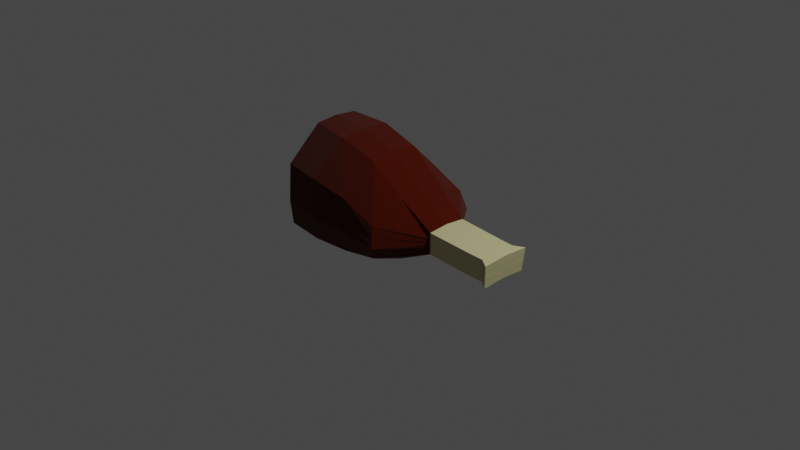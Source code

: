 # Source: ham.blend  (saved by Blender 2.91.10; exported with 4.5.12 LTS)
import bpy
from mathutils import Matrix  # noqa: F401  (used for matrix-valued properties, if any)

bpy.ops.wm.read_factory_settings(use_empty=True)
scene = bpy.context.scene
scene.name = 'Scene'

# ---- collections
col_collection = bpy.data.collections.new('Collection'); scene.collection.children.link(col_collection)

# ---- materials (node trees are filled in below, after node groups)
mat_meat = bpy.data.materials.new('Meat')
mat_meat.use_transparent_shadow = False
mat_pink_meat = bpy.data.materials.new('pink meat')
mat_pink_meat.use_transparent_shadow = False
mat_material_001 = bpy.data.materials.new('Material.001')
mat_material_001.use_transparent_shadow = False

# ---- material node trees
mat_meat.use_nodes = True; mat_meat.node_tree.nodes.clear()
_N = mat_meat.node_tree.nodes; _L = mat_meat.node_tree.links
n0 = _N.new('ShaderNodeBsdfPrincipled'); n0.name = 'Principled BSDF'; n0.location = (10, 300)
n0.distribution = 'GGX'
n0.subsurface_method = 'BURLEY'
n0.inputs[0].default_value = (0.06663, 0.005605, 0.0003035, 1.0)
n0.inputs[2].default_value = 0.3901
n0.inputs[3].default_value = 1.45
n0.inputs[9].default_value = (1.1, 0.2, 0.1)
n0.inputs[13].default_value = 0.0
n0.inputs[14].default_value = (0.8051, 0.7924, 0.7913, 1.0)
n0.inputs[15].default_value = 0.6044
n0.inputs[24].default_value = 0.1143
n0.inputs[27].default_value = (0.0, 0.0, 0.0, 1.0)
n0.inputs[28].default_value = 1.0
n1 = _N.new('ShaderNodeOutputMaterial'); n1.name = 'Material Output'; n1.location = (300, 300)
_L.new(n0.outputs[0], n1.inputs[0])
n1.is_active_output = True
mat_pink_meat.use_nodes = True; mat_pink_meat.node_tree.nodes.clear()
_N = mat_pink_meat.node_tree.nodes; _L = mat_pink_meat.node_tree.links
n0 = _N.new('ShaderNodeBsdfPrincipled'); n0.name = 'Principled BSDF'; n0.location = (10, 300)
n0.distribution = 'GGX'
n0.subsurface_method = 'BURLEY'
n0.inputs[0].default_value = (0.3588, 0.07735, 0.05828, 1.0)
n0.inputs[3].default_value = 1.45
n0.inputs[27].default_value = (0.0, 0.0, 0.0, 1.0)
n0.inputs[28].default_value = 1.0
n1 = _N.new('ShaderNodeOutputMaterial'); n1.name = 'Material Output'; n1.location = (300, 300)
_L.new(n0.outputs[0], n1.inputs[0])
n1.is_active_output = True
mat_material_001.use_nodes = True; mat_material_001.node_tree.nodes.clear()
_N = mat_material_001.node_tree.nodes; _L = mat_material_001.node_tree.links
n0 = _N.new('ShaderNodeBsdfPrincipled'); n0.name = 'Principled BSDF'; n0.location = (10, 300)
n0.distribution = 'GGX'
n0.subsurface_method = 'BURLEY'
n0.inputs[0].default_value = (0.6038, 0.5583, 0.2874, 1.0)
n0.inputs[3].default_value = 1.45
n0.inputs[27].default_value = (0.0, 0.0, 0.0, 1.0)
n0.inputs[28].default_value = 1.0
n1 = _N.new('ShaderNodeOutputMaterial'); n1.name = 'Material Output'; n1.location = (300, 300)
_L.new(n0.outputs[0], n1.inputs[0])
n1.is_active_output = True

# ---- world
world_world = bpy.data.worlds.new('World'); scene.world = world_world
world_world.use_nodes = True; world_world.node_tree.nodes.clear()
_N = world_world.node_tree.nodes; _L = world_world.node_tree.links
n0 = _N.new('ShaderNodeOutputWorld'); n0.name = 'World Output'; n0.location = (300, 300)
n1 = _N.new('ShaderNodeBackground'); n1.name = 'Background'; n1.location = (10, 300)
n1.inputs[0].default_value = (0.05088, 0.05088, 0.05088, 1.0)
_L.new(n1.outputs[0], n0.inputs[0])
n0.is_active_output = True
world_world.color = (0.05088, 0.05088, 0.05088)
world_world.use_sun_shadow = False
world_world.sun_shadow_jitter_overblur = 0.0

# ---- cameras
cam_camera = bpy.data.cameras.new('Camera')
cam_camera.clip_end = 100.0
cam_camera.ortho_scale = 7.314

# ---- lights
light_light = bpy.data.lights.new('Light', 'POINT')
light_light.transmission_factor = 0.0
light_light.energy = 1000.0
light_light.shadow_soft_size = 0.1
light_light.shadow_maximum_resolution = 0.006
light_light.use_absolute_resolution = True

# ---- meshes
me_plane_001 = bpy.data.meshes.new('Plane.001')
me_plane_001.from_pydata([(-0.9459, -0.2463, 0.839), (-1.063, -0.1458, -0.52), (-0.6125, -0.189, -0.52), (-0.5128, -0.2943, 0.8132), (-0.1601, -0.1883, -0.453), (-0.07438, -0.2787, 0.6934), (0.2594, -0.2038, -0.2796), (0.311, -0.2583, 0.4117), (0.6498, -0.201, -0.08562), (0.6682, -0.2204, 0.161), (1.154, -0.1917, -0.1152), (1.173, -0.2111, 0.1314), (1.314, -0.188, -0.1201), (1.333, -0.2075, 0.1264), (1.315, -0.09389, -0.1104), (-1.005, -0.5802, 0.4631), (-0.5672, -0.627, 0.4441), (-0.1251, -0.6153, 0.3734), (0.2693, -0.6043, 0.2115), (0.6633, -0.2153, 0.09605), (1.168, -0.206, 0.06645), (1.328, -0.2023, 0.06152), (-0.9791, -0.6265, 0.06996), (-0.5114, -0.147, 0.8251), (-0.5365, -0.6719, 0.05819), (-0.09051, -0.6644, 0.04001), (0.3134, -0.6635, 0.005835), (0.6582, -0.2098, 0.02684), (1.163, -0.2005, -0.002761), (1.323, -0.1969, -0.007694), (-1.066, -0.5276, -0.2489), (-0.9446, -0.123, 0.8509), (-0.6194, -0.5718, -0.2544), (-0.17, -0.5679, -0.2271), (0.2422, -0.5757, -0.1506), (0.6537, -0.2051, -0.03311), (1.158, -0.1958, -0.06271), (1.318, -0.1921, -0.06764), (1.433, -0.2706, 0.05516), (1.438, -0.2757, 0.1201), (1.419, -0.2562, -0.1265), (1.428, -0.2651, -0.01406), (1.423, -0.2604, -0.07401), (1.156, -0.09572, -0.1054), (0.3124, -0.129, 0.4236), (0.6693, -0.1101, 0.1707), (0.6509, -0.1004, -0.07584), (0.2607, -0.1018, -0.2677), (-0.073, -0.1392, 0.7053), (-0.1587, -0.09402, -0.441), (-0.6111, -0.09442, -0.5081), (1.174, -0.1054, 0.1411), (-1.062, -0.0728, -0.5081), (1.334, -0.1036, 0.1362), (-0.9894, -0.2898, 0.4841), (-0.993, -0.3129, 0.09683), (-1.051, -0.2635, -0.2278), (1.42, -0.128, -0.1167), (1.439, -0.1377, 0.1298), (1.434, -0.1351, 0.06493), (1.429, -0.1324, -0.004283), (1.424, -0.13, -0.06423), (-0.5518, -0.6495, 0.2508), (-0.1078, -0.6399, 0.2064), (0.2914, -0.634, 0.1085), (0.6608, -0.2126, 0.06138), (1.165, -0.2033, 0.03178), (1.325, -0.1996, 0.02685), (-0.9919, -0.6034, 0.2661), (1.43, -0.2678, 0.02048), (1.431, -0.1338, 0.03026), (-0.9912, -0.3014, 0.2901), (-0.5779, -0.6219, -0.09808), (-0.1302, -0.6161, -0.09354), (0.2778, -0.6196, -0.0724), (0.6559, -0.2075, -0.003136), (1.161, -0.1982, -0.03274), (1.32, -0.1945, -0.03767), (-1.021, -0.5775, -0.08055), (1.425, -0.2627, -0.04403), (1.427, -0.1312, -0.03426), (-1.023, -0.2877, -0.07439), (-0.5107, -0.07349, 0.8311), (1.156, -0.04786, -0.1006), (0.6699, -0.05504, 0.1756), (0.2614, -0.05088, -0.2617), (-0.07231, -0.06961, 0.7112), (-0.6104, -0.04721, -0.5022), (1.175, -0.05272, 0.146), (-0.9439, -0.06152, 0.8569), (1.316, -0.04694, -0.1055), (0.3131, -0.06451, 0.4296), (0.6515, -0.05018, -0.07096), (-0.158, -0.04701, -0.4351), (-1.061, -0.0364, -0.5022), (1.334, -0.0518, 0.1411), (-0.9659, 0.001118, -0.04644), (1.421, -0.06398, -0.1119), (1.439, -0.06884, 0.1347), (1.435, -0.06756, 0.06981), (1.429, -0.0662, 0.0005935), (1.425, -0.06502, -0.05936), (-0.9516, 0.001118, 0.1188), (1.432, -0.06688, 0.03513), (-0.9352, 0.001118, 0.3092), (1.427, -0.06561, -0.02938), (-1.001, -0.2875, -0.07634), (-0.9709, -0.3127, 0.09488), (-0.9691, -0.3012, 0.2882), (-0.9673, -0.2896, 0.4822), (-0.9687, -0.1505, 0.3001), (-1.029, -0.2633, -0.2298), (-1.0, -0.1437, -0.05994), (-0.9778, -0.1563, 0.1083), (-0.9447, -0.1553, 0.1054), (-0.9356, -0.1496, 0.2972), (-0.9671, -0.1427, -0.06284), (-1.06, 0.0, -0.4962), (-0.6097, 0.0, -0.4962), (-0.9432, 0.0, 0.8628), (-0.51, 0.0, 0.837), (-0.1573, 0.0, -0.4292), (-0.07161, 0.0, 0.7172), (0.2621, 0.0, -0.2558), (0.3138, 0.0, 0.4355), (0.652, 0.0, -0.06609), (0.6705, 0.0, 0.1805), (1.157, 0.0, -0.09569), (1.175, 0.0, 0.1509), (1.317, 0.0, -0.1006), (1.335, 0.0, 0.1459), (-0.9459, 0.2463, 0.839), (-1.063, 0.1458, -0.52), (-0.6125, 0.189, -0.52), (-0.5128, 0.2943, 0.8132), (-0.1601, 0.1883, -0.453), (-0.07438, 0.2787, 0.6934), (0.2594, 0.2038, -0.2796), (0.311, 0.2583, 0.4117), (0.6498, 0.201, -0.08562), (0.6682, 0.2204, 0.161), (1.154, 0.1917, -0.1152), (1.173, 0.2111, 0.1314), (1.314, 0.188, -0.1201), (1.333, 0.2075, 0.1264), (-0.974, 0.0, 0.5051), (1.315, 0.09389, -0.1104), (-1.005, 0.5802, 0.4631), (-0.5672, 0.627, 0.4441), (-0.1251, 0.6153, 0.3734), (0.2693, 0.6043, 0.2115), (0.6633, 0.2153, 0.09605), (1.168, 0.206, 0.06645), (1.328, 0.2023, 0.06152), (-0.9791, 0.6265, 0.06996), (-0.5114, 0.147, 0.8251), (-0.5365, 0.6719, 0.05819), (-0.09051, 0.6644, 0.04001), (0.3134, 0.6635, 0.005835), (0.6582, 0.2098, 0.02684), (1.163, 0.2005, -0.002761), (1.323, 0.1969, -0.007694), (-1.035, 0.0, -0.2068), (-1.066, 0.5276, -0.2489), (-0.9446, 0.123, 0.8509), (-0.6194, 0.5718, -0.2544), (-0.17, 0.5679, -0.2271), (0.2422, 0.5757, -0.1506), (0.6537, 0.2051, -0.03311), (1.158, 0.1958, -0.06271), (1.318, 0.1921, -0.06764), (1.435, 0.0, 0.07468), (1.44, 0.0, 0.1396), (1.433, 0.2706, 0.05516), (1.438, 0.2757, 0.1201), (1.421, 0.0, -0.107), (1.419, 0.2562, -0.1265), (1.43, 0.0, 0.00547), (1.428, 0.2651, -0.01406), (1.425, 0.0, -0.05448), (1.423, 0.2604, -0.07401), (1.156, 0.09572, -0.1054), (0.3124, 0.129, 0.4236), (0.6693, 0.1101, 0.1707), (0.6509, 0.1004, -0.07584), (0.2607, 0.1018, -0.2677), (-0.073, 0.1392, 0.7053), (-0.1587, 0.09402, -0.441), (-0.6111, 0.09442, -0.5081), (1.174, 0.1054, 0.1411), (-1.062, 0.0728, -0.5081), (1.334, 0.1036, 0.1362), (-0.9894, 0.2898, 0.4841), (-0.993, 0.3129, 0.09683), (-1.051, 0.2635, -0.2278), (1.42, 0.128, -0.1167), (1.439, 0.1377, 0.1298), (1.434, 0.1351, 0.06493), (1.429, 0.1324, -0.004283), (1.424, 0.13, -0.06423), (-0.5518, 0.6495, 0.2508), (-0.1078, 0.6399, 0.2064), (0.2914, 0.634, 0.1085), (0.6608, 0.2126, 0.06138), (1.165, 0.2033, 0.03178), (1.325, 0.1996, 0.02685), (-0.9919, 0.6034, 0.2661), (1.432, 0.0, 0.04001), (1.43, 0.2678, 0.02048), (1.431, 0.1338, 0.03026), (-0.9912, 0.3014, 0.2901), (-0.5779, 0.6219, -0.09808), (-0.1302, 0.6161, -0.09354), (0.2778, 0.6196, -0.0724), (0.6559, 0.2075, -0.003136), (1.161, 0.1982, -0.03274), (1.32, 0.1945, -0.03767), (-1.021, 0.5775, -0.08055), (1.428, 0.0, -0.0245), (1.425, 0.2627, -0.04403), (1.427, 0.1312, -0.03426), (-1.023, 0.2877, -0.07439), (-0.5107, 0.07349, 0.8311), (1.156, 0.04786, -0.1006), (0.6699, 0.05504, 0.1756), (0.2614, 0.05088, -0.2617), (-0.07231, 0.06961, 0.7112), (-0.6104, 0.04721, -0.5022), (1.175, 0.05272, 0.146), (-0.9439, 0.06152, 0.8569), (1.316, 0.04694, -0.1055), (0.3131, 0.06451, 0.4296), (0.6515, 0.05018, -0.07096), (-0.158, 0.04701, -0.4351), (-1.061, 0.0364, -0.5022), (1.334, 0.0518, 0.1411), (-0.9659, -0.001118, -0.04644), (1.421, 0.06398, -0.1119), (1.439, 0.06884, 0.1347), (1.435, 0.06756, 0.06981), (1.429, 0.0662, 0.0005935), (1.425, 0.06502, -0.05936), (-0.9516, -0.001118, 0.1188), (1.432, 0.06688, 0.03513), (-0.9352, -0.001118, 0.3092), (1.427, 0.06561, -0.02938), (-0.9683, 0.0, 0.3121), (-0.9989, 0.0, -0.04353), (-1.013, 0.0, -0.2088), (-1.001, 0.2875, -0.07634), (-0.9709, 0.3127, 0.09488), (-0.9691, 0.3012, 0.2882), (-0.9673, 0.2896, 0.4822), (-0.9519, 0.0, 0.5032), (-0.9687, 0.1505, 0.3001), (-1.029, 0.2633, -0.2298), (-1.0, 0.1437, -0.05994), (-0.9778, 0.1563, 0.1083), (-0.9447, 0.1553, 0.1054), (-0.9356, 0.1496, 0.2972), (-0.9671, 0.1427, -0.06284)], [], [(15, 16, 3, 0), (32, 2, 4, 33), (33, 4, 6, 34), (34, 6, 8, 35), (35, 8, 10, 36), (36, 10, 12, 37), (23, 31, 0, 3), (43, 14, 12, 10), (45, 44, 7, 9), (47, 46, 8, 6), (48, 23, 3, 5), (50, 49, 4, 2), (51, 45, 9, 11), (56, 52, 1, 30), (46, 43, 10, 8), (44, 48, 5, 7), (52, 50, 2, 1), (77, 37, 42, 79), (49, 47, 6, 4), (53, 51, 11, 13), (67, 29, 41, 69), (31, 54, 15, 0), (11, 20, 21, 13), (9, 19, 20, 11), (7, 18, 19, 9), (5, 17, 18, 7), (3, 16, 17, 5), (68, 62, 16, 15), (78, 72, 24, 22), (37, 12, 40, 42), (66, 28, 29, 67), (65, 27, 28, 66), (64, 26, 27, 65), (63, 25, 26, 64), (62, 24, 25, 63), (13, 21, 38, 39), (1, 2, 32, 30), (179, 218, 105, 101), (76, 36, 37, 77), (75, 35, 36, 76), (74, 34, 35, 75), (73, 33, 34, 74), (72, 32, 33, 73), (59, 58, 39, 38), (70, 59, 38, 69), (80, 60, 41, 79), (57, 61, 42, 40), (90, 129, 175, 97), (53, 13, 39, 58), (95, 53, 58, 98), (12, 14, 57, 40), (97, 101, 61, 57), (105, 100, 60, 80), (103, 99, 59, 70), (99, 98, 58, 59), (162, 117, 94, 52, 56), (95, 88, 51, 53), (93, 85, 47, 49), (94, 87, 50, 52), (91, 86, 48, 44), (92, 83, 43, 46), (55, 71, 108, 107), (88, 84, 45, 51), (87, 93, 49, 50), (86, 82, 23, 48), (85, 92, 46, 47), (84, 91, 44, 45), (83, 90, 14, 43), (82, 89, 31, 23), (119, 145, 54, 31, 89), (100, 103, 70, 60), (60, 70, 69, 41), (16, 62, 63, 17), (17, 63, 64, 18), (18, 64, 65, 19), (19, 65, 66, 20), (20, 66, 67, 21), (101, 105, 80, 61), (22, 24, 62, 68), (21, 67, 69, 38), (54, 71, 55, 22, 68, 15), (61, 80, 79, 42), (24, 72, 73, 25), (25, 73, 74, 26), (26, 74, 75, 27), (27, 75, 76, 28), (28, 76, 77, 29), (177, 207, 103, 100), (30, 32, 72, 78), (29, 77, 79, 41), (55, 81, 56, 30, 78, 22), (120, 119, 89, 82), (127, 129, 90, 83), (126, 124, 91, 84), (123, 125, 92, 85), (122, 120, 82, 86), (118, 121, 93, 87), (128, 126, 84, 88), (125, 127, 83, 92), (124, 122, 86, 91), (117, 118, 87, 94), (121, 123, 85, 93), (130, 128, 88, 95), (171, 172, 98, 99), (207, 171, 99, 103), (218, 177, 100, 105), (175, 179, 101, 97), (130, 95, 98, 172), (14, 90, 97, 57), (54, 145, 253, 109), (113, 112, 106, 107, 108, 110), (253, 246, 110, 108, 109), (110, 246, 104, 115), (113, 110, 115, 114), (247, 248, 111, 106, 112), (81, 55, 107, 106), (71, 54, 109, 108), (162, 56, 111, 248), (56, 81, 106, 111), (104, 102, 114, 115), (102, 96, 116, 114), (112, 113, 114, 116), (247, 112, 116, 96), (147, 131, 134, 148), (165, 166, 135, 133), (166, 167, 137, 135), (167, 168, 139, 137), (168, 169, 141, 139), (169, 170, 143, 141), (155, 134, 131, 164), (181, 141, 143, 146), (183, 140, 138, 182), (185, 137, 139, 184), (186, 136, 134, 155), (188, 133, 135, 187), (189, 142, 140, 183), (194, 163, 132, 190), (184, 139, 141, 181), (182, 138, 136, 186), (190, 132, 133, 188), (216, 219, 180, 170), (187, 135, 137, 185), (191, 144, 142, 189), (205, 208, 178, 161), (164, 131, 147, 192), (142, 144, 153, 152), (140, 142, 152, 151), (138, 140, 151, 150), (136, 138, 150, 149), (134, 136, 149, 148), (206, 147, 148, 200), (217, 154, 156, 211), (170, 180, 176, 143), (204, 205, 161, 160), (203, 204, 160, 159), (202, 203, 159, 158), (201, 202, 158, 157), (200, 201, 157, 156), (144, 174, 173, 153), (132, 163, 165, 133), (179, 241, 245, 218), (215, 216, 170, 169), (214, 215, 169, 168), (213, 214, 168, 167), (212, 213, 167, 166), (211, 212, 166, 165), (197, 173, 174, 196), (209, 208, 173, 197), (220, 219, 178, 198), (195, 176, 180, 199), (230, 237, 175, 129), (191, 196, 174, 144), (235, 238, 196, 191), (143, 176, 195, 146), (237, 195, 199, 241), (245, 220, 198, 240), (243, 209, 197, 239), (239, 197, 196, 238), (162, 194, 190, 234, 117), (235, 191, 189, 228), (233, 187, 185, 225), (234, 190, 188, 227), (231, 182, 186, 226), (232, 184, 181, 223), (193, 250, 251, 210), (228, 189, 183, 224), (227, 188, 187, 233), (226, 186, 155, 222), (225, 185, 184, 232), (224, 183, 182, 231), (223, 181, 146, 230), (222, 155, 164, 229), (119, 229, 164, 192, 145), (240, 198, 209, 243), (198, 178, 208, 209), (148, 149, 201, 200), (149, 150, 202, 201), (150, 151, 203, 202), (151, 152, 204, 203), (152, 153, 205, 204), (241, 199, 220, 245), (154, 206, 200, 156), (153, 173, 208, 205), (192, 147, 206, 154, 193, 210), (199, 180, 219, 220), (156, 157, 212, 211), (157, 158, 213, 212), (158, 159, 214, 213), (159, 160, 215, 214), (160, 161, 216, 215), (177, 240, 243, 207), (163, 217, 211, 165), (161, 178, 219, 216), (193, 154, 217, 163, 194, 221), (120, 222, 229, 119), (127, 223, 230, 129), (126, 224, 231, 124), (123, 225, 232, 125), (122, 226, 222, 120), (118, 227, 233, 121), (128, 228, 224, 126), (125, 232, 223, 127), (124, 231, 226, 122), (117, 234, 227, 118), (121, 233, 225, 123), (130, 235, 228, 128), (171, 239, 238, 172), (207, 243, 239, 171), (218, 245, 240, 177), (175, 237, 241, 179), (130, 172, 238, 235), (146, 195, 237, 230), (192, 252, 253, 145), (257, 254, 251, 250, 249, 256), (253, 252, 251, 254, 246), (254, 259, 244, 246), (257, 258, 259, 254), (247, 256, 249, 255, 248), (221, 249, 250, 193), (210, 251, 252, 192), (162, 248, 255, 194), (194, 255, 249, 221), (244, 259, 258, 242), (242, 258, 260, 236), (256, 260, 258, 257), (247, 236, 260, 256)])
me_plane_001.polygons.foreach_set('material_index', [0, 0, 0, 0, 2, 2, 0, 0, 0, 0, 0, 0, 2, 0, 0, 0, 0, 2, 0, 2, 2, 0, 2, 2, 0, 0, 0, 0, 0, 2, 2, 2, 0, 0, 0, 2, 0, 2, 2, 2, 0, 0, 0, 2, 2, 2, 2, 0, 2, 2, 0, 2, 2, 2, 2, 0, 2, 0, 0, 0, 0, 0, 2, 0, 0, 0, 0, 0, 0, 0, 2, 2, 0, 0, 0, 2, 2, 2, 0, 2, 0, 2, 0, 0, 0, 2, 2, 2, 0, 2, 0, 0, 0, 0, 0, 0, 0, 2, 0, 0, 0, 0, 2, 2, 2, 2, 2, 2, 0, 0, 1, 1, 0, 0, 1, 0, 0, 0, 0, 2, 2, 0, 0, 0, 0, 0, 0, 2, 2, 0, 0, 0, 0, 0, 0, 2, 0, 0, 0, 0, 2, 0, 2, 2, 0, 2, 2, 0, 0, 0, 0, 0, 2, 2, 2, 0, 0, 0, 2, 0, 2, 2, 2, 0, 0, 0, 2, 2, 2, 2, 0, 2, 2, 0, 2, 2, 2, 2, 0, 2, 0, 0, 0, 0, 0, 2, 0, 0, 0, 0, 0, 0, 0, 2, 2, 0, 0, 0, 2, 2, 2, 0, 2, 0, 2, 0, 0, 0, 2, 2, 2, 0, 2, 0, 0, 0, 0, 0, 0, 0, 2, 0, 0, 0, 0, 2, 2, 2, 2, 2, 2, 0, 0, 1, 1, 0, 0, 1, 0, 0, 0, 0, 2, 2, 0, 0])
_uv = me_plane_001.uv_layers.new(name='UVMap')
_uv.uv.foreach_set('vector', [0.1009, 0.2376, 0.1906, 0.2983, 0.1419, 0.3935, 0.03916, 0.3663, 0.3042, 0.1726, 0.4002, 0.1002, 0.4634, 0.2096, 0.3656, 0.2607, 0.3656, 0.2607, 0.4634, 0.2096, 0.4838, 0.334, 0.396, 0.3429, 0.396, 0.3429, 0.4838, 0.334, 0.4587, 0.4468, 0.4454, 0.4512, 0.8431, 0.8787, 0.8313, 0.879, 0.83, 0.7665, 0.8418, 0.7662, 0.8418, 0.7662, 0.83, 0.7665, 0.8306, 0.7309, 0.8423, 0.7306, 0.131, 0.4233, 0.0297, 0.3977, 0.03916, 0.3663, 0.1419, 0.3935, 0.7174, 0.8603, 0.6818, 0.8607, 0.682, 0.8397, 0.7175, 0.8388, 0.4042, 0.5051, 0.3089, 0.4764, 0.3156, 0.4506, 0.4123, 0.4786, 0.4068, 0.7605, 0.4638, 0.672, 0.4838, 0.6866, 0.4259, 0.7764, 0.2181, 0.4508, 0.131, 0.4233, 0.1419, 0.3935, 0.226, 0.4253, 0.2556, 0.9188, 0.3364, 0.8428, 0.3525, 0.8594, 0.2707, 0.9369, 0.7174, 0.7866, 0.8299, 0.7876, 0.83, 0.8123, 0.7175, 0.8102, 0.5303, 0.1696, 0.5191, 0.2442, 0.5054, 0.2351, 0.4838, 0.1332, 0.8299, 0.8592, 0.7174, 0.8603, 0.7175, 0.8388, 0.83, 0.8367, 0.3089, 0.4764, 0.2181, 0.4508, 0.226, 0.4253, 0.3156, 0.4506, 0.1648, 0.9854, 0.2556, 0.9188, 0.2707, 0.9369, 0.1763, 1.0, 0.849, 0.7304, 0.8423, 0.7306, 0.8431, 0.7027, 0.8498, 0.7026, 0.3364, 0.8428, 0.4068, 0.7605, 0.4259, 0.7764, 0.3525, 0.8594, 0.6818, 0.7862, 0.7174, 0.7866, 0.7175, 0.8102, 0.682, 0.8094, 0.8634, 0.73, 0.8557, 0.7302, 0.8565, 0.7024, 0.8642, 0.7022, 0.72, 0.01727, 0.636, 0.05012, 0.5862, 0.00852, 0.6986, 0.0, 0.8852, 0.765, 0.8707, 0.7654, 0.8712, 0.7298, 0.8857, 0.7295, 0.8865, 0.8775, 0.872, 0.8779, 0.8707, 0.7654, 0.8852, 0.765, 0.3156, 0.4506, 0.339, 0.3866, 0.4238, 0.468, 0.4123, 0.4786, 0.226, 0.4253, 0.269, 0.3511, 0.339, 0.3866, 0.3156, 0.4506, 0.1419, 0.3935, 0.1906, 0.2983, 0.269, 0.3511, 0.226, 0.4253, 0.1378, 0.1972, 0.2231, 0.268, 0.1906, 0.2983, 0.1009, 0.2376, 0.2014, 0.1228, 0.28, 0.2063, 0.2579, 0.2397, 0.1778, 0.1606, 0.8423, 0.7306, 0.8306, 0.7309, 0.8313, 0.703, 0.8431, 0.7027, 0.8629, 0.7656, 0.8552, 0.7658, 0.8557, 0.7302, 0.8634, 0.73, 0.8642, 0.8781, 0.8565, 0.8783, 0.8552, 0.7658, 0.8629, 0.7656, 0.3554, 0.3765, 0.3707, 0.3669, 0.4355, 0.4591, 0.4297, 0.4636, 0.296, 0.3304, 0.3248, 0.3108, 0.3707, 0.3669, 0.3554, 0.3765, 0.2231, 0.268, 0.2579, 0.2397, 0.3248, 0.3108, 0.296, 0.3304, 0.8857, 0.7295, 0.8712, 0.7298, 0.872, 0.702, 0.8865, 0.7016, 0.3281, 0.0, 0.4002, 0.1002, 0.3042, 0.1726, 0.2299, 0.08181, 0.8805, 0.4866, 0.8738, 0.4866, 0.8749, 0.472, 0.8816, 0.4721, 0.8485, 0.766, 0.8418, 0.7662, 0.8423, 0.7306, 0.849, 0.7304, 0.8498, 0.8785, 0.8431, 0.8787, 0.8418, 0.7662, 0.8485, 0.766, 0.3829, 0.3556, 0.396, 0.3429, 0.4454, 0.4512, 0.4405, 0.4551, 0.3442, 0.2861, 0.3656, 0.2607, 0.396, 0.3429, 0.3829, 0.3556, 0.28, 0.2063, 0.3042, 0.1726, 0.3656, 0.2607, 0.3442, 0.2861, 0.8538, 0.4565, 0.8394, 0.4559, 0.8415, 0.4252, 0.856, 0.4264, 0.8616, 0.4568, 0.8538, 0.4565, 0.856, 0.4264, 0.8638, 0.427, 0.876, 0.4574, 0.8693, 0.4571, 0.8715, 0.4276, 0.8782, 0.4281, 0.8944, 0.4581, 0.8827, 0.4576, 0.8848, 0.4287, 0.8966, 0.4296, 0.6817, 0.8712, 0.6817, 0.8817, 0.6583, 0.8817, 0.6584, 0.8674, 0.6818, 0.7862, 0.682, 0.8094, 0.6586, 0.8245, 0.6584, 0.7938, 0.6817, 0.7746, 0.6818, 0.7862, 0.6584, 0.7938, 0.6584, 0.7784, 0.682, 0.8397, 0.6818, 0.8607, 0.6584, 0.8531, 0.6586, 0.8245, 0.8933, 0.4723, 0.8816, 0.4721, 0.8827, 0.4576, 0.8944, 0.4581, 0.8749, 0.472, 0.8682, 0.4718, 0.8693, 0.4571, 0.876, 0.4574, 0.8605, 0.4717, 0.8527, 0.4715, 0.8538, 0.4565, 0.8616, 0.4568, 0.8527, 0.4715, 0.8383, 0.4713, 0.8394, 0.4559, 0.8538, 0.4565, 0.5767, 0.2058, 0.5328, 0.2532, 0.5259, 0.2487, 0.5191, 0.2442, 0.5303, 0.1696, 0.6817, 0.7746, 0.7173, 0.7748, 0.7174, 0.7866, 0.6818, 0.7862, 0.3285, 0.8347, 0.3973, 0.7527, 0.4068, 0.7605, 0.3364, 0.8428, 0.1592, 0.9781, 0.2481, 0.9099, 0.2556, 0.9188, 0.1648, 0.9854, 0.305, 0.4893, 0.2141, 0.4639, 0.2181, 0.4508, 0.3089, 0.4764, 0.8298, 0.8705, 0.7173, 0.871, 0.7174, 0.8603, 0.8299, 0.8592, 0.8645, 0.9221, 0.8645, 0.879, 0.8694, 0.8794, 0.8694, 0.9224, 0.7173, 0.7748, 0.8298, 0.7754, 0.8299, 0.7876, 0.7174, 0.7866, 0.2481, 0.9099, 0.3285, 0.8347, 0.3364, 0.8428, 0.2556, 0.9188, 0.2141, 0.4639, 0.1263, 0.4384, 0.131, 0.4233, 0.2181, 0.4508, 0.3973, 0.7527, 0.4539, 0.6648, 0.4638, 0.672, 0.4068, 0.7605, 0.4003, 0.5176, 0.305, 0.4893, 0.3089, 0.4764, 0.4042, 0.5051, 0.7173, 0.871, 0.6817, 0.8712, 0.6818, 0.8607, 0.7174, 0.8603, 0.1263, 0.4384, 0.02556, 0.4127, 0.0297, 0.3977, 0.131, 0.4233, 0.7415, 0.03448, 0.6857, 0.09164, 0.636, 0.05012, 0.72, 0.01727, 0.7308, 0.02587, 0.8682, 0.4718, 0.8605, 0.4717, 0.8616, 0.4568, 0.8693, 0.4571, 0.8693, 0.4571, 0.8616, 0.4568, 0.8638, 0.427, 0.8715, 0.4276, 0.1906, 0.2983, 0.2231, 0.268, 0.296, 0.3304, 0.269, 0.3511, 0.269, 0.3511, 0.296, 0.3304, 0.3554, 0.3765, 0.339, 0.3866, 0.339, 0.3866, 0.3554, 0.3765, 0.4297, 0.4636, 0.4238, 0.468, 0.872, 0.8779, 0.8642, 0.8781, 0.8629, 0.7656, 0.8707, 0.7654, 0.8707, 0.7654, 0.8629, 0.7656, 0.8634, 0.73, 0.8712, 0.7298, 0.8816, 0.4721, 0.8749, 0.472, 0.876, 0.4574, 0.8827, 0.4576, 0.1778, 0.1606, 0.2579, 0.2397, 0.2231, 0.268, 0.1378, 0.1972, 0.8712, 0.7298, 0.8634, 0.73, 0.8642, 0.7022, 0.872, 0.702, 0.636, 0.05012, 0.6042, 0.07936, 0.5725, 0.1085, 0.518, 0.06446, 0.5521, 0.03657, 0.5862, 0.00852, 0.8827, 0.4576, 0.876, 0.4574, 0.8782, 0.4281, 0.8848, 0.4287, 0.2579, 0.2397, 0.28, 0.2063, 0.3442, 0.2861, 0.3248, 0.3108, 0.3248, 0.3108, 0.3442, 0.2861, 0.3829, 0.3556, 0.3707, 0.3669, 0.3707, 0.3669, 0.3829, 0.3556, 0.4405, 0.4551, 0.4355, 0.4591, 0.8565, 0.8783, 0.8498, 0.8785, 0.8485, 0.766, 0.8552, 0.7658, 0.8552, 0.7658, 0.8485, 0.766, 0.849, 0.7304, 0.8557, 0.7302, 0.8671, 0.4866, 0.8594, 0.4866, 0.8605, 0.4717, 0.8682, 0.4718, 0.2299, 0.08181, 0.3042, 0.1726, 0.28, 0.2063, 0.2014, 0.1228, 0.8557, 0.7302, 0.849, 0.7304, 0.8498, 0.7026, 0.8565, 0.7024, 0.5725, 0.1085, 0.5501, 0.1406, 0.5303, 0.1696, 0.4838, 0.1332, 0.5022, 0.09731, 0.518, 0.06446, 0.122, 0.4537, 0.02167, 0.4278, 0.02556, 0.4127, 0.1263, 0.4384, 0.7172, 0.8817, 0.6817, 0.8817, 0.6817, 0.8712, 0.7173, 0.871, 0.3962, 0.53, 0.3008, 0.502, 0.305, 0.4893, 0.4003, 0.5176, 0.388, 0.7451, 0.4439, 0.6577, 0.4539, 0.6648, 0.3973, 0.7527, 0.2102, 0.477, 0.122, 0.4537, 0.1263, 0.4384, 0.2141, 0.4639, 0.2408, 0.9009, 0.3208, 0.8266, 0.3285, 0.8347, 0.2481, 0.9099, 0.7172, 0.7631, 0.8298, 0.7631, 0.8298, 0.7754, 0.7173, 0.7748, 0.8298, 0.8817, 0.7172, 0.8817, 0.7173, 0.871, 0.8298, 0.8705, 0.3008, 0.502, 0.2102, 0.477, 0.2141, 0.4639, 0.305, 0.4893, 0.1535, 0.9709, 0.2408, 0.9009, 0.2481, 0.9099, 0.1592, 0.9781, 0.3208, 0.8266, 0.388, 0.7451, 0.3973, 0.7527, 0.3285, 0.8347, 0.6817, 0.7631, 0.7172, 0.7631, 0.7173, 0.7748, 0.6817, 0.7746, 0.8517, 0.4866, 0.8372, 0.4866, 0.8383, 0.4713, 0.8527, 0.4715, 0.8594, 0.4866, 0.8517, 0.4866, 0.8527, 0.4715, 0.8605, 0.4717, 0.8738, 0.4866, 0.8671, 0.4866, 0.8682, 0.4718, 0.8749, 0.472, 0.8922, 0.4866, 0.8805, 0.4866, 0.8816, 0.4721, 0.8933, 0.4723, 0.6817, 0.7631, 0.6817, 0.7746, 0.6584, 0.7784, 0.6583, 0.7631, 0.6818, 0.8607, 0.6817, 0.8712, 0.6584, 0.8674, 0.6584, 0.8531, 0.8349, 0.879, 0.8349, 0.9437, 0.83, 0.9439, 0.83, 0.8793, 0.7572, 0.5441, 0.7954, 0.5363, 0.8016, 0.5712, 0.7594, 0.5788, 0.7147, 0.5713, 0.7158, 0.5356, 0.6677, 0.5021, 0.7072, 0.502, 0.7158, 0.5356, 0.7147, 0.5713, 0.6725, 0.5667, 0.7158, 0.5356, 0.7072, 0.502, 0.7162, 0.5024, 0.7211, 0.5302, 0.7572, 0.5441, 0.7158, 0.5356, 0.7211, 0.5302, 0.757, 0.5354, 0.7986, 0.502, 0.8339, 0.502, 0.8372, 0.5658, 0.8016, 0.5712, 0.7954, 0.5363, 0.8743, 0.879, 0.8743, 0.9181, 0.8694, 0.9185, 0.8694, 0.8794, 0.8497, 0.9222, 0.8497, 0.879, 0.8546, 0.8794, 0.8546, 0.9226, 0.8497, 0.8792, 0.8497, 0.9381, 0.8448, 0.9378, 0.8448, 0.879, 0.8645, 0.9224, 0.8645, 0.9575, 0.8596, 0.9579, 0.8596, 0.9229, 0.7162, 0.5024, 0.7541, 0.5024, 0.757, 0.5354, 0.7211, 0.5302, 0.7541, 0.5024, 0.7895, 0.5023, 0.7891, 0.5309, 0.757, 0.5354, 0.7954, 0.5363, 0.7572, 0.5441, 0.757, 0.5354, 0.7891, 0.5309, 0.7986, 0.502, 0.7954, 0.5363, 0.7891, 0.5309, 0.7895, 0.5023, 0.0, 0.6342, 0.007002, 0.4901, 0.1102, 0.5158, 0.1073, 0.621, 0.1533, 0.7765, 0.2363, 0.7273, 0.2883, 0.7983, 0.2106, 0.8665, 0.2363, 0.7273, 0.2957, 0.6789, 0.3487, 0.7208, 0.2883, 0.7983, 0.2957, 0.6789, 0.3943, 0.6222, 0.4005, 0.6333, 0.3487, 0.7208, 0.8996, 0.7019, 0.8982, 0.8144, 0.8865, 0.8141, 0.8878, 0.7016, 0.8982, 0.8144, 0.8988, 0.85, 0.8871, 0.8497, 0.8865, 0.8141, 0.115, 0.4846, 0.1102, 0.5158, 0.007002, 0.4901, 0.01409, 0.4579, 0.7174, 0.9031, 0.7175, 0.9245, 0.682, 0.9237, 0.6818, 0.9026, 0.3895, 0.5553, 0.3818, 0.582, 0.2863, 0.553, 0.2942, 0.5279, 0.368, 0.7325, 0.3487, 0.7208, 0.4005, 0.6333, 0.4226, 0.6456, 0.2039, 0.5034, 0.198, 0.5292, 0.1102, 0.5158, 0.115, 0.4846, 0.2255, 0.8838, 0.2106, 0.8665, 0.2883, 0.7983, 0.3042, 0.8122, 0.7174, 0.7395, 0.7175, 0.7159, 0.83, 0.7138, 0.8299, 0.7385, 0.6164, 0.2494, 0.6562, 0.293, 0.5529, 0.2792, 0.5428, 0.2662, 0.8299, 0.9041, 0.83, 0.9266, 0.7175, 0.9245, 0.7174, 0.9031, 0.2942, 0.5279, 0.2863, 0.553, 0.198, 0.5292, 0.2039, 0.5034, 0.1417, 0.9567, 0.1296, 0.9424, 0.2106, 0.8665, 0.2255, 0.8838, 0.9055, 0.8502, 0.9063, 0.878, 0.8996, 0.8778, 0.8988, 0.85, 0.3042, 0.8122, 0.2883, 0.7983, 0.3487, 0.7208, 0.368, 0.7325, 0.6818, 0.7399, 0.682, 0.7167, 0.7175, 0.7159, 0.7174, 0.7395, 0.9199, 0.8505, 0.9207, 0.8784, 0.913, 0.8782, 0.9122, 0.8503, 0.7539, 0.04866, 0.7727, 0.06878, 0.7727, 0.1814, 0.7275, 0.1349, 0.9417, 0.8155, 0.9422, 0.8511, 0.9277, 0.8507, 0.9271, 0.8151, 0.943, 0.703, 0.9417, 0.8155, 0.9271, 0.8151, 0.9285, 0.7027, 0.2863, 0.553, 0.3818, 0.582, 0.3857, 0.597, 0.2732, 0.6165, 0.198, 0.5292, 0.2863, 0.553, 0.2732, 0.6165, 0.1986, 0.6119, 0.1102, 0.5158, 0.198, 0.5292, 0.1986, 0.6119, 0.1073, 0.621, 0.01476, 0.6876, 0.0, 0.6342, 0.1073, 0.621, 0.1219, 0.6617, 0.04169, 0.7838, 0.03512, 0.7389, 0.1398, 0.701, 0.1452, 0.7386, 0.8988, 0.85, 0.8996, 0.8778, 0.8878, 0.8775, 0.8871, 0.8497, 0.9194, 0.8149, 0.9199, 0.8505, 0.9122, 0.8503, 0.9117, 0.8147, 0.9207, 0.7025, 0.9194, 0.8149, 0.9117, 0.8147, 0.913, 0.7023, 0.2812, 0.6328, 0.3881, 0.6038, 0.3906, 0.6105, 0.2884, 0.6481, 0.2113, 0.6415, 0.2812, 0.6328, 0.2884, 0.6481, 0.2258, 0.6704, 0.1219, 0.6617, 0.2113, 0.6415, 0.2258, 0.6704, 0.1398, 0.701, 0.9422, 0.8511, 0.943, 0.879, 0.9285, 0.8786, 0.9277, 0.8507, 0.1296, 0.9424, 0.05343, 0.8337, 0.1533, 0.7765, 0.2106, 0.8665, 0.8805, 0.4866, 0.8816, 0.501, 0.8749, 0.5012, 0.8738, 0.4866, 0.905, 0.8146, 0.9055, 0.8502, 0.8988, 0.85, 0.8982, 0.8144, 0.9063, 0.7021, 0.905, 0.8146, 0.8982, 0.8144, 0.8996, 0.7019, 0.2921, 0.6629, 0.3925, 0.6163, 0.3943, 0.6222, 0.2957, 0.6789, 0.2303, 0.6986, 0.2921, 0.6629, 0.2957, 0.6789, 0.2363, 0.7273, 0.1452, 0.7386, 0.2303, 0.6986, 0.2363, 0.7273, 0.1533, 0.7765, 0.8538, 0.5166, 0.856, 0.5468, 0.8415, 0.5479, 0.8394, 0.5172, 0.8616, 0.5163, 0.8638, 0.5462, 0.856, 0.5468, 0.8538, 0.5166, 0.876, 0.5158, 0.8782, 0.545, 0.8715, 0.5456, 0.8693, 0.516, 0.8944, 0.515, 0.8966, 0.5436, 0.8848, 0.5445, 0.8827, 0.5155, 0.6817, 0.8922, 0.6584, 0.8959, 0.6583, 0.8817, 0.6817, 0.8817, 0.6818, 0.7399, 0.6584, 0.7324, 0.6586, 0.7016, 0.682, 0.7167, 0.6817, 0.7515, 0.6584, 0.7477, 0.6584, 0.7324, 0.6818, 0.7399, 0.682, 0.9237, 0.6586, 0.9388, 0.6584, 0.9102, 0.6818, 0.9026, 0.8933, 0.5008, 0.8944, 0.515, 0.8827, 0.5155, 0.8816, 0.501, 0.8749, 0.5012, 0.876, 0.5158, 0.8693, 0.516, 0.8682, 0.5013, 0.8605, 0.5015, 0.8616, 0.5163, 0.8538, 0.5166, 0.8527, 0.5016, 0.8527, 0.5016, 0.8538, 0.5166, 0.8394, 0.5172, 0.8383, 0.5019, 0.5767, 0.2058, 0.6164, 0.2494, 0.5428, 0.2662, 0.5378, 0.2597, 0.5328, 0.2532, 0.6817, 0.7515, 0.6818, 0.7399, 0.7174, 0.7395, 0.7173, 0.7513, 0.3124, 0.8194, 0.3042, 0.8122, 0.368, 0.7325, 0.378, 0.7387, 0.1476, 0.9638, 0.1417, 0.9567, 0.2255, 0.8838, 0.2331, 0.8923, 0.2976, 0.515, 0.2942, 0.5279, 0.2039, 0.5034, 0.2071, 0.4902, 0.8298, 0.8929, 0.8299, 0.9041, 0.7174, 0.9031, 0.7173, 0.8924, 0.8596, 0.8794, 0.8645, 0.879, 0.8645, 0.9221, 0.8596, 0.9224, 0.7173, 0.7513, 0.7174, 0.7395, 0.8299, 0.7385, 0.8298, 0.7508, 0.2331, 0.8923, 0.2255, 0.8838, 0.3042, 0.8122, 0.3124, 0.8194, 0.2071, 0.4902, 0.2039, 0.5034, 0.115, 0.4846, 0.1182, 0.4691, 0.378, 0.7387, 0.368, 0.7325, 0.4226, 0.6456, 0.4333, 0.6516, 0.3929, 0.5427, 0.3895, 0.5553, 0.2942, 0.5279, 0.2976, 0.515, 0.7173, 0.8924, 0.7174, 0.9031, 0.6818, 0.9026, 0.6817, 0.8922, 0.1182, 0.4691, 0.115, 0.4846, 0.01409, 0.4579, 0.01775, 0.4428, 0.7351, 0.02858, 0.7445, 0.03862, 0.7539, 0.04866, 0.7275, 0.1349, 0.6823, 0.08853, 0.8682, 0.5013, 0.8693, 0.516, 0.8616, 0.5163, 0.8605, 0.5015, 0.8693, 0.516, 0.8715, 0.5456, 0.8638, 0.5462, 0.8616, 0.5163, 0.1073, 0.621, 0.1986, 0.6119, 0.2113, 0.6415, 0.1219, 0.6617, 0.1986, 0.6119, 0.2732, 0.6165, 0.2812, 0.6328, 0.2113, 0.6415, 0.2732, 0.6165, 0.3857, 0.597, 0.3881, 0.6038, 0.2812, 0.6328, 0.9285, 0.7027, 0.9271, 0.8151, 0.9194, 0.8149, 0.9207, 0.7025, 0.9271, 0.8151, 0.9277, 0.8507, 0.9199, 0.8505, 0.9194, 0.8149, 0.8816, 0.501, 0.8827, 0.5155, 0.876, 0.5158, 0.8749, 0.5012, 0.03512, 0.7389, 0.01476, 0.6876, 0.1219, 0.6617, 0.1398, 0.701, 0.9277, 0.8507, 0.9285, 0.8786, 0.9207, 0.8784, 0.9199, 0.8505, 0.7275, 0.1349, 0.7727, 0.1814, 0.7474, 0.2176, 0.7221, 0.2537, 0.674, 0.2027, 0.7007, 0.1689, 0.8827, 0.5155, 0.8848, 0.5445, 0.8782, 0.545, 0.876, 0.5158, 0.1398, 0.701, 0.2258, 0.6704, 0.2303, 0.6986, 0.1452, 0.7386, 0.2258, 0.6704, 0.2884, 0.6481, 0.2921, 0.6629, 0.2303, 0.6986, 0.2884, 0.6481, 0.3906, 0.6105, 0.3925, 0.6163, 0.2921, 0.6629, 0.913, 0.7023, 0.9117, 0.8147, 0.905, 0.8146, 0.9063, 0.7021, 0.9117, 0.8147, 0.9122, 0.8503, 0.9055, 0.8502, 0.905, 0.8146, 0.8671, 0.4866, 0.8682, 0.5013, 0.8605, 0.5015, 0.8594, 0.4866, 0.05343, 0.8337, 0.04169, 0.7838, 0.1452, 0.7386, 0.1533, 0.7765, 0.9122, 0.8503, 0.913, 0.8782, 0.9063, 0.878, 0.9055, 0.8502, 0.674, 0.2027, 0.7221, 0.2537, 0.6906, 0.2719, 0.6562, 0.293, 0.6164, 0.2494, 0.6438, 0.2275, 0.122, 0.4537, 0.1182, 0.4691, 0.01775, 0.4428, 0.02167, 0.4278, 0.7172, 0.8817, 0.7173, 0.8924, 0.6817, 0.8922, 0.6817, 0.8817, 0.3962, 0.53, 0.3929, 0.5427, 0.2976, 0.515, 0.3008, 0.502, 0.388, 0.7451, 0.378, 0.7387, 0.4333, 0.6516, 0.4439, 0.6577, 0.2102, 0.477, 0.2071, 0.4902, 0.1182, 0.4691, 0.122, 0.4537, 0.2408, 0.9009, 0.2331, 0.8923, 0.3124, 0.8194, 0.3208, 0.8266, 0.7172, 0.7631, 0.7173, 0.7513, 0.8298, 0.7508, 0.8298, 0.7631, 0.8298, 0.8817, 0.8298, 0.8929, 0.7173, 0.8924, 0.7172, 0.8817, 0.3008, 0.502, 0.2976, 0.515, 0.2071, 0.4902, 0.2102, 0.477, 0.1535, 0.9709, 0.1476, 0.9638, 0.2331, 0.8923, 0.2408, 0.9009, 0.3208, 0.8266, 0.3124, 0.8194, 0.378, 0.7387, 0.388, 0.7451, 0.6817, 0.7631, 0.6817, 0.7515, 0.7173, 0.7513, 0.7172, 0.7631, 0.8517, 0.4866, 0.8527, 0.5016, 0.8383, 0.5019, 0.8372, 0.4866, 0.8594, 0.4866, 0.8605, 0.5015, 0.8527, 0.5016, 0.8517, 0.4866, 0.8738, 0.4866, 0.8749, 0.5012, 0.8682, 0.5013, 0.8671, 0.4866, 0.8922, 0.4866, 0.8933, 0.5008, 0.8816, 0.501, 0.8805, 0.4866, 0.6817, 0.7631, 0.6583, 0.7631, 0.6584, 0.7477, 0.6817, 0.7515, 0.6818, 0.9026, 0.6584, 0.9102, 0.6584, 0.8959, 0.6817, 0.8922, 0.8349, 0.879, 0.8399, 0.8793, 0.8399, 0.9439, 0.8349, 0.9437, 0.7572, 0.46, 0.7158, 0.4685, 0.7147, 0.4328, 0.7594, 0.4252, 0.8016, 0.4328, 0.7954, 0.4678, 0.6677, 0.5021, 0.6725, 0.4374, 0.7147, 0.4328, 0.7158, 0.4685, 0.7072, 0.502, 0.7158, 0.4685, 0.7211, 0.4739, 0.7162, 0.5017, 0.7072, 0.502, 0.7572, 0.46, 0.757, 0.4687, 0.7211, 0.4739, 0.7158, 0.4685, 0.7986, 0.502, 0.7954, 0.4678, 0.8016, 0.4328, 0.8372, 0.4383, 0.8339, 0.502, 0.8743, 0.958, 0.8694, 0.9576, 0.8694, 0.9185, 0.8743, 0.9189, 0.8546, 0.8794, 0.8596, 0.879, 0.8596, 0.9222, 0.8546, 0.9226, 0.8399, 0.8792, 0.8448, 0.879, 0.8448, 0.9378, 0.8399, 0.9381, 0.8645, 0.9224, 0.8694, 0.9229, 0.8694, 0.9579, 0.8645, 0.9575, 0.7162, 0.5017, 0.7211, 0.4739, 0.757, 0.4687, 0.7541, 0.5017, 0.7541, 0.5017, 0.757, 0.4687, 0.7891, 0.4731, 0.7895, 0.5017, 0.7954, 0.4678, 0.7891, 0.4731, 0.757, 0.4687, 0.7572, 0.46, 0.7986, 0.502, 0.7895, 0.5017, 0.7891, 0.4731, 0.7954, 0.4678])
me_plane_001.materials.append(mat_meat)
me_plane_001.materials.append(mat_pink_meat)
me_plane_001.materials.append(mat_material_001)
me_plane_001.use_remesh_fix_poles = True
me_plane_001.use_remesh_preserve_attributes = False
me_plane_001.use_mirror_vertex_groups = False
me_plane_001.update()

# ---- objects
ob_light = bpy.data.objects.new('Light', light_light)
ob_camera = bpy.data.objects.new('Camera', cam_camera)
ob_empty = bpy.data.objects.new('Empty', None)
ob_plane = bpy.data.objects.new('Plane', me_plane_001)

# ---- transforms, parenting, visibility, modifiers, constraints
ob_light.location = (4.076, 1.005, 5.904)
ob_light.rotation_euler = (0.6503, 0.05522, 1.866)
ob_light.lock_rotations_4d = False
ob_light.empty_display_type = 'ARROWS'
ob_light.color = (0.0, 0.0, 0.0, 0.0)
ob_light.lineart.crease_threshold = 0.0
ob_camera.location = (7.359, -6.926, 4.958)
ob_camera.rotation_euler = (1.109, 0.0, 0.8149)
ob_camera.lock_rotations_4d = False
ob_camera.empty_display_type = 'ARROWS'
ob_camera.color = (0.0, 0.0, 0.0, 0.0)
ob_camera.display_type = 'WIRE'
ob_camera.lineart.crease_threshold = 0.0
ob_empty.location = (0.0, 0.0, 0.0)
ob_empty.rotation_euler = (1.543, -7.858e-08, -0.006981)
ob_empty.empty_display_type = 'IMAGE'
ob_empty.empty_display_size = 5.0
ob_empty.empty_image_depth = 'BACK'
ob_empty.empty_image_side = 'FRONT'
ob_empty.lineart.crease_threshold = 0.0
ob_plane.location = (0.0, 0.0, 0.0)
ob_plane.lineart.crease_threshold = 0.0

# ---- collection membership
col_collection.objects.link(ob_light)
col_collection.objects.link(ob_camera)
col_collection.objects.link(ob_empty)
col_collection.objects.link(ob_plane)

# ---- scene / render settings (as saved in the file)
scene.camera = ob_camera
scene.frame_start = 1; scene.frame_end = 250; scene.frame_set(1)
scene.render.engine = 'BLENDER_EEVEE_NEXT'
scene.cycles.use_denoising = False
scene.cycles.samples = 128
scene.cycles.sampling_pattern = 'TABULATED_SOBOL'
scene.cycles.use_adaptive_sampling = False
scene.cycles.use_light_tree = False
scene.view_settings.view_transform = 'Filmic'
bpy.context.view_layer.update()
